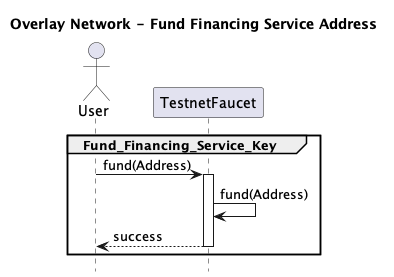

The diagram above was rendered by PlantUML. Its source (embedded in the PNG):
@startuml
title Overlay Network - Fund Financing Service Address
hide footbox

actor User as U

' participant ExampleApplication as EA

/'
box "Overlay System"  #lightblue
    participant FinancingService as FS
    participant UTXO_as_a_Service as UaaS
end box
'/

participant TestnetFaucet as TF
' participant Blockchain as BC


group Fund_Financing_Service_Key

    U -> TF : fund(Address)
    activate TF
    TF -> TF: fund(Address)
    TF --> U : success
    deactivate TF

end group


@enduml